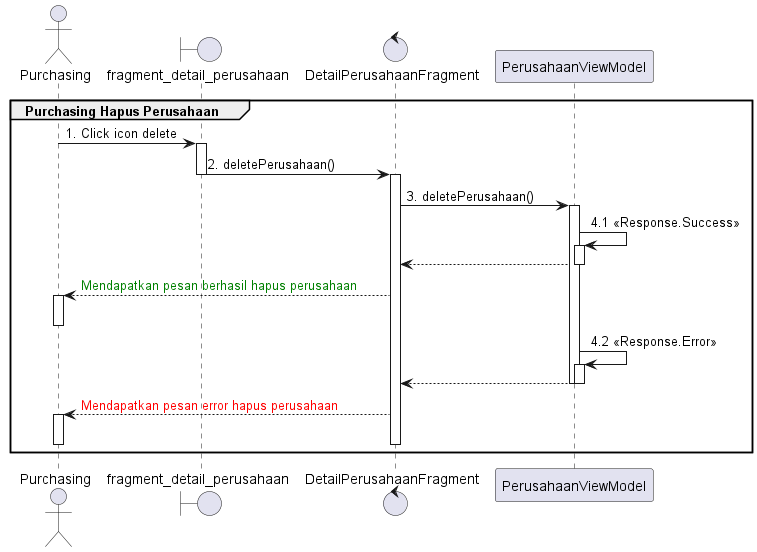

The diagram above was rendered by PlantUML. Its source (embedded in the PNG):
@startuml
'https://plantuml.com/sequence-diagram

group Purchasing Hapus Perusahaan
    actor       Purchasing
    boundary    fragment_detail_perusahaan
    control     DetailPerusahaanFragment

    Purchasing -> fragment_detail_perusahaan : 1. Click icon delete
    activate fragment_detail_perusahaan

    fragment_detail_perusahaan -> DetailPerusahaanFragment : 2. deletePerusahaan()
    deactivate fragment_detail_perusahaan

    activate DetailPerusahaanFragment
    DetailPerusahaanFragment -> PerusahaanViewModel : 3. deletePerusahaan()
    activate PerusahaanViewModel
    PerusahaanViewModel -> PerusahaanViewModel : 4.1 <<Response.Success>>
    activate PerusahaanViewModel
    DetailPerusahaanFragment <-- PerusahaanViewModel
    deactivate PerusahaanViewModel
    Purchasing <-- DetailPerusahaanFragment :  <font color=green>Mendapatkan pesan berhasil hapus perusahaan
    activate Purchasing
    deactivate Purchasing

    PerusahaanViewModel -> PerusahaanViewModel : 4.2 <<Response.Error>>
    activate PerusahaanViewModel

    DetailPerusahaanFragment <-- PerusahaanViewModel

    deactivate PerusahaanViewModel
    deactivate PerusahaanViewModel

    Purchasing <-- DetailPerusahaanFragment : <font color=red>Mendapatkan pesan error hapus perusahaan
    activate Purchasing
    deactivate Purchasing
    deactivate DetailPerusahaanFragment
end
@enduml